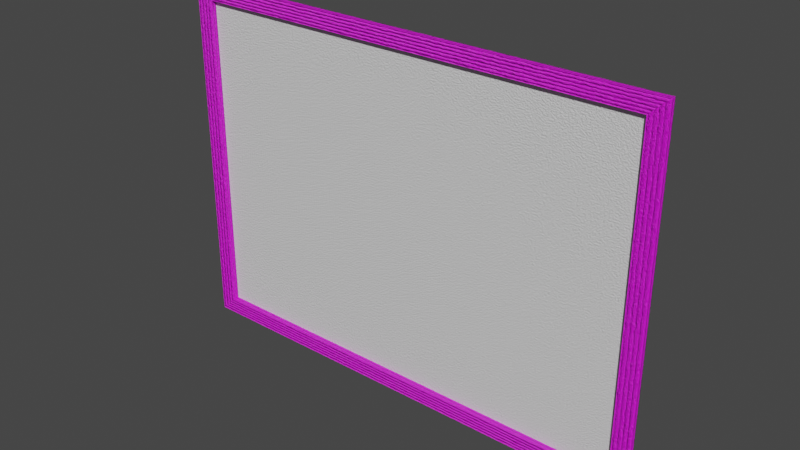 # Source: peg_board.blend  (saved by Blender 3.4.6; exported with 4.5.12 LTS)
import bpy
from mathutils import Matrix  # noqa: F401  (used for matrix-valued properties, if any)

bpy.ops.wm.read_factory_settings(use_empty=True)
scene = bpy.context.scene
scene.name = 'Scene'

# ---- collections
col_collection = bpy.data.collections.new('Collection'); scene.collection.children.link(col_collection)

# ---- images (referenced by path relative to the original .blend; pixels are not part of the script)
import os
ASSET_DIR = os.environ.get("B2B_ASSET_DIR", "")  # directory of the original .blend (textures are referenced by path, not embedded)
HERE = os.path.dirname(os.path.abspath(__file__))  # packed textures are extracted next to this script under _unpacked/

def load_image(name, relpath, width, height, colorspace="sRGB"):
    """Load a texture the original file referenced (path relative to the .blend, or extracted next to this script)."""
    p = next((c for c in (os.path.join(HERE, relpath), os.path.join(ASSET_DIR, relpath)) if relpath and os.path.exists(c)), "")
    if p:
        img = bpy.data.images.load(p, check_existing=True)
        img.name = name
    else:  # same state as the original file: an image datablock whose file is absent (Cycles renders it pink)
        img = bpy.data.images.new(name, width, height)
        img.source = "FILE"
        img.filepath = "//" + (relpath or name)
    img.colorspace_settings.name = colorspace
    return img
img_untitled = load_image('Untitled', 'AMBIANT.png', 1024, 1024, 'sRGB')
img_untitled_001 = load_image('Untitled.001', 'BOURDER TEXTURES.png', 1024, 1024, 'sRGB')
img_untitled_006 = load_image('Untitled.006', 'boards normal.png', 1024, 1024, 'sRGB')
img_untitled_003 = load_image('Untitled.003', '', 1080, 1080, 'sRGB')
img_untitled_005 = load_image('Untitled.005', 'back plate normal.png', 1024, 1024, 'sRGB')

# ---- materials (node trees are filled in below, after node groups)
mat_material_001 = bpy.data.materials.new('Material.001')
mat_material_002 = bpy.data.materials.new('Material.002')

# ---- material node trees
mat_material_001.use_nodes = True; mat_material_001.node_tree.nodes.clear()
_N = mat_material_001.node_tree.nodes; _L = mat_material_001.node_tree.links
n0 = _N.new('ShaderNodeBevel'); n0.name = 'Bevel.001'; n0.location = (-540, 440)
n0.inputs[0].default_value = 0.01
n1 = _N.new('ShaderNodeSeparateColor'); n1.name = 'Separate Color'; n1.location = (-220, 580)
n2 = _N.new('ShaderNodeMix'); n2.name = 'Mix'; n2.location = (-380, 580)
n2.data_type = 'RGBA'
n2.blend_type = 'DIFFERENCE'
n2.inputs[0].default_value = 1.0
n3 = _N.new('ShaderNodeTexWave'); n3.name = 'Wave Texture.001'; n3.location = (-400, -140)
n3.inputs[1].default_value = 193.1
n3.inputs[2].default_value = 5.0
n3.inputs[3].default_value = 1.4
n3.inputs[4].default_value = 4.9
n3.inputs[5].default_value = 0.7923
n4 = _N.new('ShaderNodeTexWave'); n4.name = 'Wave Texture'; n4.location = (-400, 180)
n4.inputs[1].default_value = 38.1
n4.inputs[2].default_value = 5.4
n4.inputs[3].default_value = 12.2
n4.inputs[4].default_value = 4.9
n4.inputs[5].default_value = 0.7923
n5 = _N.new('ShaderNodeMapping'); n5.name = 'Mapping'; n5.location = (-560, 180)
n5.inputs[3].default_value = (1.0, 0.25, 1.0)
n6 = _N.new('ShaderNodeMath'); n6.name = 'Math'; n6.location = (-220, 180)
n6.operation = 'POWER'
n6.inputs[1].default_value = 0.3
n7 = _N.new('ShaderNodeUVMap'); n7.name = 'UV Map'; n7.location = (-720, 180)
n7.uv_map = 'UVMap'
n8 = _N.new('ShaderNodeTexImage'); n8.name = 'Image Texture'; n8.location = (-1040, 180)
n8.image = img_untitled
n9 = _N.new('ShaderNodeUVMap'); n9.name = 'UV Map.001'; n9.location = (-1220, 180)
n9.uv_map = 'bake uv'
n10 = _N.new('ShaderNodeOutputMaterial'); n10.name = 'Material Output'; n10.location = (1080, 180)
n11 = _N.new('ShaderNodeValToRGB'); n11.name = 'ColorRamp.001'; n11.location = (100, 400)
while len(n11.color_ramp.elements) > 1: n11.color_ramp.elements.remove(n11.color_ramp.elements[-1])
n11.color_ramp.elements[0].position = 0.0; n11.color_ramp.elements[0].color = (0.9367, 0.6401, 0.3822, 1.0)
_e = n11.color_ramp.elements.new(1.0); _e.color = (1.0, 0.9281, 0.8518, 1.0)
n12 = _N.new('ShaderNodeMix'); n12.name = 'Mix.003'; n12.location = (460, 420)
n12.data_type = 'RGBA'
n13 = _N.new('ShaderNodeBevel'); n13.name = 'Bevel'; n13.location = (-540, 580)
n13.inputs[0].default_value = 3.1
n14 = _N.new('ShaderNodeMix'); n14.name = 'Mix.002'; n14.location = (660, 180)
n14.data_type = 'RGBA'
n14.inputs[6].default_value = (0.0, 0.0, 0.0, 1.0)
n15 = _N.new('ShaderNodeTexImage'); n15.name = 'Image Texture.001'; n15.location = (820, 460)
n15.width = 242
n15.image = img_untitled_001
n16 = _N.new('ShaderNodeBsdfPrincipled'); n16.name = 'Principled BSDF'; n16.location = (820, 180)
n16.distribution = 'GGX'
n16.subsurface_method = 'RANDOM_WALK_SKIN'
n16.inputs[3].default_value = 1.45
n16.inputs[27].default_value = (0.0, 0.0, 0.0, 1.0)
n16.inputs[28].default_value = 1.0
n17 = _N.new('ShaderNodeValToRGB'); n17.name = 'ColorRamp'; n17.location = (100, 180)
while len(n17.color_ramp.elements) > 1: n17.color_ramp.elements.remove(n17.color_ramp.elements[-1])
n17.color_ramp.elements[0].position = 0.0; n17.color_ramp.elements[0].color = (0.2679, 0.186, 0.114, 1.0)
_e = n17.color_ramp.elements.new(1.0); _e.color = (1.0, 0.7126, 0.4073, 1.0)
n18 = _N.new('ShaderNodeMix'); n18.name = 'Mix.001'; n18.location = (-60, 180)
n18.data_type = 'RGBA'
n18.blend_type = 'MULTIPLY'
n18.inputs[0].default_value = 0.5667
n19 = _N.new('ShaderNodeBump'); n19.name = 'Bump'; n19.location = (554, -253)
n19.inputs[0].default_value = 0.5417
n19.inputs[1].default_value = 1.0
n19.inputs[2].default_value = 1.0
n20 = _N.new('ShaderNodeTexImage'); n20.name = 'Image Texture.002'; n20.location = (1335, 330)
n20.image = img_untitled_006
_L.new(n5.outputs[0], n4.inputs[0])
_L.new(n7.outputs[0], n5.inputs[0])
_L.new(n13.outputs[0], n2.inputs[6])
_L.new(n0.outputs[0], n2.inputs[7])
_L.new(n2.outputs[2], n1.inputs[0])
_L.new(n5.outputs[0], n3.inputs[0])
_L.new(n6.outputs[0], n18.inputs[6])
_L.new(n3.outputs[0], n18.inputs[7])
_L.new(n4.outputs[0], n6.inputs[0])
_L.new(n18.outputs[2], n17.inputs[0])
_L.new(n9.outputs[0], n8.inputs[0])
_L.new(n8.outputs[0], n14.inputs[0])
_L.new(n1.outputs[2], n12.inputs[0])
_L.new(n18.outputs[2], n11.inputs[0])
_L.new(n11.outputs[0], n12.inputs[7])
_L.new(n17.outputs[0], n12.inputs[6])
_L.new(n12.outputs[2], n14.inputs[7])
_L.new(n15.outputs[0], n16.inputs[0])
_L.new(n19.outputs[0], n16.inputs[5])
_L.new(n18.outputs[2], n19.inputs[3])
_L.new(n16.outputs[0], n10.inputs[0])
n10.is_active_output = True
mat_material_002.use_nodes = True; mat_material_002.node_tree.nodes.clear()
_N = mat_material_002.node_tree.nodes; _L = mat_material_002.node_tree.links
n0 = _N.new('ShaderNodeOutputMaterial'); n0.name = 'Material Output'; n0.location = (1021, 300)
n1 = _N.new('ShaderNodeTexGradient'); n1.name = 'Gradient Texture'; n1.location = (-130, 447)
n1.gradient_type = 'SPHERICAL'
n2 = _N.new('ShaderNodeUVMap'); n2.name = 'UV Map'; n2.location = (-580, 420)
n3 = _N.new('ShaderNodeMapping'); n3.name = 'Mapping'; n3.location = (-360, 660)
n3.inputs[1].default_value = (-0.5, -0.5, 0.0)
n4 = _N.new('ShaderNodeMath'); n4.name = 'Math.001'; n4.location = (310, 417)
n4.operation = 'POWER'
n4.inputs[1].default_value = 1.0
n5 = _N.new('ShaderNodeMath'); n5.name = 'Math'; n5.location = (90, 456)
n5.inputs[1].default_value = -0.2
n6 = _N.new('ShaderNodeBsdfPrincipled'); n6.name = 'Principled BSDF'; n6.location = (750, 218)
n6.distribution = 'GGX'
n6.subsurface_method = 'RANDOM_WALK_SKIN'
n6.inputs[3].default_value = 1.45
n6.inputs[27].default_value = (0.0, 0.0, 0.0, 1.0)
n6.inputs[28].default_value = 1.0
n7 = _N.new('ShaderNodeMix'); n7.name = 'Mix'; n7.location = (530, 295)
n7.data_type = 'RGBA'
n7.inputs[6].default_value = (0.0, 0.0, 0.0, 1.0)
n8 = _N.new('ShaderNodeBump'); n8.name = 'Bump'; n8.location = (520, -280)
n8.inputs[0].default_value = 0.25
n8.inputs[1].default_value = 1.0
n8.inputs[2].default_value = 1.0
n9 = _N.new('ShaderNodeValToRGB'); n9.name = 'ColorRamp'; n9.location = (-345, 271)
while len(n9.color_ramp.elements) > 1: n9.color_ramp.elements.remove(n9.color_ramp.elements[-1])
n9.color_ramp.elements[0].position = 0.0; n9.color_ramp.elements[0].color = (0.1254, 0.03754, 0.0, 1.0)
_e = n9.color_ramp.elements.new(1.0); _e.color = (0.3159, 0.2622, 0.1997, 1.0)
n10 = _N.new('ShaderNodeTexNoise'); n10.name = 'Noise Texture'; n10.location = (-540, 260)
n10.inputs[2].default_value = 244.0
n10.inputs[4].default_value = 1.0
n11 = _N.new('ShaderNodeTexImage'); n11.name = 'Image Texture'; n11.location = (1321, 345)
n11.image = img_untitled_003
n12 = _N.new('ShaderNodeTexImage'); n12.name = 'Image Texture.001'; n12.location = (1656, 334)
n12.image = img_untitled_005
_L.new(n10.outputs[0], n9.inputs[0])
_L.new(n3.outputs[0], n1.inputs[0])
_L.new(n2.outputs[0], n3.inputs[0])
_L.new(n1.outputs[0], n5.inputs[0])
_L.new(n5.outputs[0], n4.inputs[0])
_L.new(n4.outputs[0], n7.inputs[0])
_L.new(n9.outputs[0], n7.inputs[7])
_L.new(n8.outputs[0], n6.inputs[5])
_L.new(n6.outputs[0], n0.inputs[0])
_L.new(n10.outputs[0], n8.inputs[3])
n0.is_active_output = True

# ---- world
world_world = bpy.data.worlds.new('World'); scene.world = world_world
world_world.use_nodes = True; world_world.node_tree.nodes.clear()
_N = world_world.node_tree.nodes; _L = world_world.node_tree.links
n0 = _N.new('ShaderNodeOutputWorld'); n0.name = 'World Output'; n0.location = (300, 300)
n1 = _N.new('ShaderNodeBackground'); n1.name = 'Background'; n1.location = (10, 300)
n1.inputs[0].default_value = (0.05088, 0.05088, 0.05088, 1.0)
_L.new(n1.outputs[0], n0.inputs[0])
n0.is_active_output = True
world_world.color = (0.05088, 0.05088, 0.05088)
world_world.use_sun_shadow = False
world_world.sun_shadow_jitter_overblur = 0.0

# ---- meshes
me_plane = bpy.data.meshes.new('Plane')
me_plane.from_pydata([(-1.0, -1.0, 0.0), (1.0, -1.0, 0.0), (-1.0, 1.0, 0.0), (1.0, 1.0, 0.0), (-1.077, -1.1, 7.195e-18), (1.077, -1.1, -7.195e-18), (-1.077, 1.1, 7.195e-18), (1.077, 1.1, -7.195e-18), (-1.0, 1.0, 0.03429), (-1.0, -1.0, 0.03429), (1.0, -1.0, 0.03429), (1.0, 1.0, 0.03429), (-1.077, 1.1, 0.03429), (-1.077, -1.1, 0.03429), (1.077, -1.1, 0.03429), (1.077, 1.1, 0.03429)], [], [(8, 12, 13, 9), (3, 11, 8, 2), (5, 14, 13, 4), (6, 12, 15, 7), (2, 8, 9, 0), (11, 15, 12, 8), (9, 13, 14, 10), (10, 14, 15, 11), (0, 9, 10, 1), (7, 15, 14, 5), (4, 13, 12, 6), (1, 10, 11, 3)])
_uv = me_plane.uv_layers.new(name='bake uv')
_uv.uv.foreach_set('vector', [0.03568, 0.8317, -2.352e-08, 0.8648, -2.352e-08, 0.1352, 0.03568, 0.1683, 0.9999, 1.0, 0.9999, 0.9829, 1.781e-06, 0.9828, -7.451e-09, 0.9999, 0.02104, 0.04705, 0.02104, 0.06264, 0.9999, 0.06273, 0.9999, 0.04715, 0.9999, 0.04705, 0.9999, 0.03147, 0.02104, 0.03137, 0.02104, 0.04695, 0.9999, 0.9828, 0.9999, 0.9656, 3.569e-06, 0.9655, 1.781e-06, 0.9826, 0.9643, 0.8317, 1.0, 0.8648, -2.352e-08, 0.8648, 0.03568, 0.8317, 0.03568, 0.1683, -2.352e-08, 0.1352, 1.0, 0.1352, 0.9643, 0.1683, 0.9643, 0.1683, 1.0, 0.1352, 1.0, 0.8648, 0.9643, 0.8317, 0.9999, 0.9483, 0.9999, 0.9311, 7.145e-06, 0.931, 5.357e-06, 0.9482, 3.099e-06, 0.0, 1.55e-06, 0.01558, 0.9999, 0.01568, 0.9999, 9.927e-05, 1.55e-06, 0.01568, 0.0, 0.03127, 0.9999, 0.03137, 0.9999, 0.01578, 0.9999, 0.9655, 0.9999, 0.9484, 5.357e-06, 0.9483, 3.569e-06, 0.9654])
_uv.active_render = True
_uv = me_plane.uv_layers.new(name='UVMap')
_uv.uv.foreach_set('vector', [0.5442, 0.9545, 0.5791, 0.9999, 0.5794, 0.0001198, 0.5444, 0.04556, 0.4518, 0.9439, 0.4674, 0.9439, 0.4676, 0.03502, 0.452, 0.03502, 0.375, 0.9788, 0.3906, 0.9788, 0.3908, 7.796e-05, 0.3752, 7.451e-05, 0.5286, 0.0001085, 0.5131, 0.0001051, 0.5128, 0.9789, 0.5284, 0.9789, 0.5286, 0.9545, 0.5442, 0.9545, 0.5444, 0.04556, 0.5288, 0.04555, 0.4674, 0.9439, 0.5128, 0.9789, 0.5131, 0.0001051, 0.4676, 0.03502, 0.4362, 0.03501, 0.3908, 7.796e-05, 0.3906, 0.9788, 0.436, 0.9439, 0.6457, 0.04558, 0.6107, 0.0001267, 0.6105, 0.9999, 0.6455, 0.9545, 0.4518, 0.03502, 0.4362, 0.03501, 0.436, 0.9439, 0.4516, 0.9439, 0.5949, 0.9999, 0.6105, 0.9999, 0.6107, 0.0001267, 0.5952, 0.0001233, 0.595, 0.0001232, 0.5794, 0.0001198, 0.5791, 0.9999, 0.5947, 0.9999, 0.6612, 0.04558, 0.6457, 0.04558, 0.6455, 0.9545, 0.661, 0.9545])
me_plane.materials.append(mat_material_001)
me_plane.update()
me_plane_001 = bpy.data.meshes.new('Plane.001')
me_plane_001.from_pydata([(-1.0, -1.0, 0.0), (-1.0, 1.0, 0.0), (1.0, -1.0, 0.0), (1.0, 1.0, 0.0)], [], [(0, 2, 3, 1)])
_uv = me_plane_001.uv_layers.new(name='UVMap')
_uv.uv.foreach_set('vector', [0.05, 0.1828, 0.95, 0.1828, 0.95, 0.8209, 0.05, 0.8209])
me_plane_001.materials.append(mat_material_002)
me_plane_001.update()

# ---- objects
ob_plane = bpy.data.objects.new('Plane', me_plane)
ob_plane_001 = bpy.data.objects.new('Plane.001', me_plane_001)

# ---- transforms, parenting, visibility, modifiers, constraints
ob_plane.location = (0.0, 0.0, 0.0)
ob_plane.rotation_euler = (1.571, 2.22e-16, 2.22e-16)
ob_plane.scale = (1.4, 1.0, 1.0)
ob_plane_001.location = (0.0, 0.0, 0.0)
ob_plane_001.rotation_euler = (1.571, 2.22e-16, 2.22e-16)
ob_plane_001.scale = (1.4, 1.0, 1.0)

# ---- collection membership
col_collection.objects.link(ob_plane)
col_collection.objects.link(ob_plane_001)

# ---- scene / render settings (as saved in the file)
scene.frame_start = 1; scene.frame_end = 250; scene.frame_set(62)
scene.render.engine = 'CYCLES'
scene.cycles.sampling_pattern = 'TABULATED_SOBOL'
scene.cycles.use_light_tree = False
scene.view_settings.view_transform = 'Filmic'
bpy.context.view_layer.update()

# ---- added for rendering (the .blend has no active camera and no usable light): camera, sun
cam_auto = bpy.data.cameras.new('AutoCamera')
cam_auto.lens = 50.0
cam_auto.sensor_width = 36.0
cam_auto.clip_end = 1000.0
ob_auto_camera = bpy.data.objects.new('AutoCamera', cam_auto)
scene.collection.objects.link(ob_auto_camera)
ob_auto_camera.location = (3.45352, -4.16137, 2.76282)
ob_auto_camera.rotation_euler = (1.09748, -7.21219e-08, 0.694738)
scene.camera = ob_auto_camera
light_auto_sun = bpy.data.lights.new('AutoSun', 'SUN')
light_auto_sun.energy = 3.0
light_auto_sun.angle = 0.0523599
ob_auto_sun = bpy.data.objects.new('AutoSun', light_auto_sun)
scene.collection.objects.link(ob_auto_sun)
ob_auto_sun.rotation_euler = (0.872665, 0.174533, 0.523599)
bpy.context.view_layer.update()

